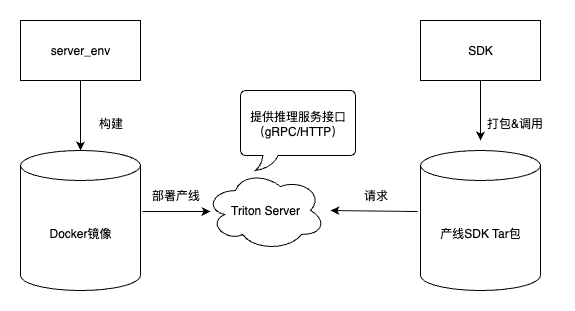

The diagram above was exported from draw.io. Its source (the exported page's mxGraphModel, read from the mxfile embedded in the PNG):
<mxGraphModel dx="719" dy="584" grid="1" gridSize="10" guides="1" tooltips="1" connect="1" arrows="1" fold="1" page="1" pageScale="1" pageWidth="827" pageHeight="1169" math="0" shadow="0">
  <root>
    <mxCell id="0" />
    <mxCell id="1" parent="0" />
    <mxCell id="43dzAZ3iWxsIXGGKETiB-1" value="Docker镜像" style="shape=cylinder3;whiteSpace=wrap;html=1;boundedLbl=1;backgroundOutline=1;size=15;" vertex="1" parent="1">
      <mxGeometry x="70" y="270" width="120" height="140" as="geometry" />
    </mxCell>
    <mxCell id="43dzAZ3iWxsIXGGKETiB-3" value="server_env" style="rounded=0;whiteSpace=wrap;html=1;" vertex="1" parent="1">
      <mxGeometry x="70" y="140" width="120" height="60" as="geometry" />
    </mxCell>
    <mxCell id="43dzAZ3iWxsIXGGKETiB-7" value="" style="endArrow=classic;html=1;rounded=0;exitX=0.5;exitY=1;exitDx=0;exitDy=0;entryX=0.5;entryY=0;entryDx=0;entryDy=0;entryPerimeter=0;" edge="1" parent="1" source="43dzAZ3iWxsIXGGKETiB-3" target="43dzAZ3iWxsIXGGKETiB-1">
      <mxGeometry width="50" height="50" relative="1" as="geometry">
        <mxPoint x="350" y="330" as="sourcePoint" />
        <mxPoint x="400" y="280" as="targetPoint" />
      </mxGeometry>
    </mxCell>
    <mxCell id="43dzAZ3iWxsIXGGKETiB-8" value="构建" style="text;html=1;align=center;verticalAlign=middle;resizable=0;points=[];autosize=1;strokeColor=none;fillColor=none;" vertex="1" parent="1">
      <mxGeometry x="135" y="228" width="50" height="30" as="geometry" />
    </mxCell>
    <mxCell id="43dzAZ3iWxsIXGGKETiB-10" value="SDK" style="rounded=0;whiteSpace=wrap;html=1;" vertex="1" parent="1">
      <mxGeometry x="470" y="140" width="120" height="60" as="geometry" />
    </mxCell>
    <mxCell id="43dzAZ3iWxsIXGGKETiB-13" value="" style="endArrow=classic;html=1;rounded=0;exitX=0.5;exitY=1;exitDx=0;exitDy=0;" edge="1" parent="1" source="43dzAZ3iWxsIXGGKETiB-10">
      <mxGeometry width="50" height="50" relative="1" as="geometry">
        <mxPoint x="540" y="280" as="sourcePoint" />
        <mxPoint x="530" y="260" as="targetPoint" />
      </mxGeometry>
    </mxCell>
    <mxCell id="43dzAZ3iWxsIXGGKETiB-14" value="打包&amp;amp;调用" style="text;html=1;align=center;verticalAlign=middle;resizable=0;points=[];autosize=1;strokeColor=none;fillColor=none;" vertex="1" parent="1">
      <mxGeometry x="524" y="228" width="80" height="30" as="geometry" />
    </mxCell>
    <mxCell id="43dzAZ3iWxsIXGGKETiB-16" value="产线SDK Tar包" style="shape=cylinder3;whiteSpace=wrap;html=1;boundedLbl=1;backgroundOutline=1;size=15;" vertex="1" parent="1">
      <mxGeometry x="470" y="270" width="120" height="140" as="geometry" />
    </mxCell>
    <mxCell id="43dzAZ3iWxsIXGGKETiB-18" value="" style="endArrow=classic;html=1;rounded=0;exitX=1.017;exitY=0.436;exitDx=0;exitDy=0;exitPerimeter=0;" edge="1" parent="1" source="43dzAZ3iWxsIXGGKETiB-1">
      <mxGeometry width="50" height="50" relative="1" as="geometry">
        <mxPoint x="210" y="350" as="sourcePoint" />
        <mxPoint x="260" y="331" as="targetPoint" />
      </mxGeometry>
    </mxCell>
    <mxCell id="43dzAZ3iWxsIXGGKETiB-19" value="部署产线" style="text;html=1;align=center;verticalAlign=middle;resizable=0;points=[];autosize=1;strokeColor=none;fillColor=none;" vertex="1" parent="1">
      <mxGeometry x="190" y="300" width="70" height="30" as="geometry" />
    </mxCell>
    <mxCell id="43dzAZ3iWxsIXGGKETiB-20" value="Triton Server" style="ellipse;shape=cloud;whiteSpace=wrap;html=1;" vertex="1" parent="1">
      <mxGeometry x="255" y="290" width="120" height="80" as="geometry" />
    </mxCell>
    <mxCell id="43dzAZ3iWxsIXGGKETiB-21" value="" style="endArrow=classic;html=1;rounded=0;exitX=-0.025;exitY=0.436;exitDx=0;exitDy=0;exitPerimeter=0;" edge="1" parent="1" source="43dzAZ3iWxsIXGGKETiB-16">
      <mxGeometry width="50" height="50" relative="1" as="geometry">
        <mxPoint x="290" y="160" as="sourcePoint" />
        <mxPoint x="380" y="330" as="targetPoint" />
      </mxGeometry>
    </mxCell>
    <mxCell id="43dzAZ3iWxsIXGGKETiB-22" value="请求" style="text;html=1;align=center;verticalAlign=middle;resizable=0;points=[];autosize=1;strokeColor=none;fillColor=none;" vertex="1" parent="1">
      <mxGeometry x="400" y="300" width="50" height="30" as="geometry" />
    </mxCell>
    <mxCell id="43dzAZ3iWxsIXGGKETiB-26" value="提供推理服务接口（gRPC/HTTP）" style="whiteSpace=wrap;html=1;shape=mxgraph.basic.roundRectCallout;dx=30;dy=15;size=5;boundedLbl=1;" vertex="1" parent="1">
      <mxGeometry x="290" y="210" width="115" height="80" as="geometry" />
    </mxCell>
  </root>
</mxGraphModel>